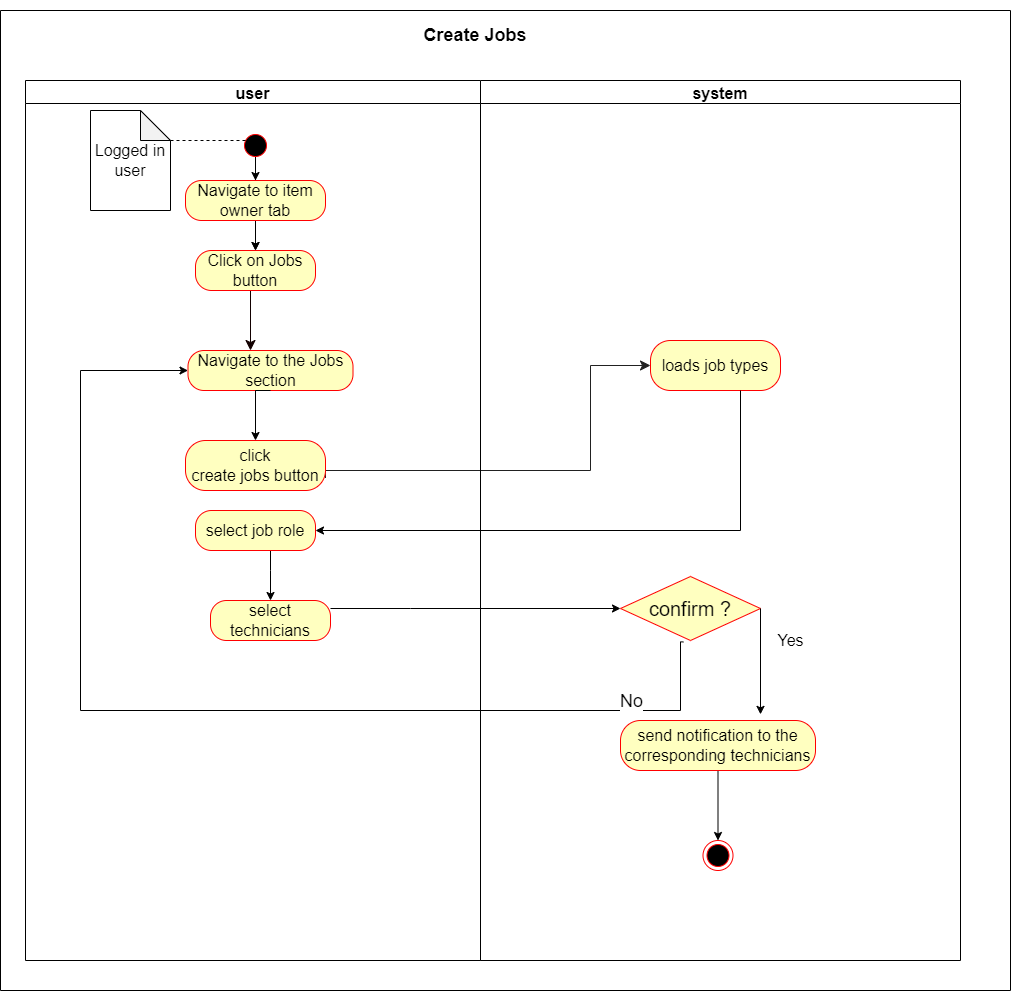

The diagram above was exported from draw.io. Its source (the exported page's mxGraphModel, read from the mxfile embedded in the PNG):
<mxGraphModel dx="1038" dy="1679" grid="1" gridSize="10" guides="1" tooltips="1" connect="1" arrows="1" fold="1" page="1" pageScale="1" pageWidth="850" pageHeight="1100" math="0" shadow="0">
  <root>
    <mxCell id="0" />
    <mxCell id="1" parent="0" />
    <mxCell id="oLaNUS3R5qCeWFsKYHpE-4" value="" style="edgeStyle=orthogonalEdgeStyle;html=1;verticalAlign=bottom;endArrow=classic;endSize=8;strokeColor=#212121;rounded=0;exitX=1;exitY=0.75;exitDx=0;exitDy=0;entryX=0;entryY=0.5;entryDx=0;entryDy=0;endFill=1;" parent="1" source="czuVy6OSwjdgas1twXkZ-1" target="oLaNUS3R5qCeWFsKYHpE-11" edge="1">
      <mxGeometry relative="1" as="geometry">
        <mxPoint x="810" y="140" as="targetPoint" />
        <Array as="points">
          <mxPoint x="525" y="250" />
          <mxPoint x="790" y="250" />
          <mxPoint x="790" y="145" />
        </Array>
      </mxGeometry>
    </mxCell>
    <mxCell id="oLaNUS3R5qCeWFsKYHpE-7" value="user" style="swimlane;fontSize=16;" parent="1" vertex="1">
      <mxGeometry x="225" y="-140" width="455" height="880" as="geometry" />
    </mxCell>
    <mxCell id="czuVy6OSwjdgas1twXkZ-1" value="click &lt;br&gt;create jobs button" style="rounded=1;whiteSpace=wrap;html=1;arcSize=40;fontColor=#000000;fillColor=#ffffc0;strokeColor=#ff0000;fontSize=16;" parent="oLaNUS3R5qCeWFsKYHpE-7" vertex="1">
      <mxGeometry x="160" y="360" width="140" height="50" as="geometry" />
    </mxCell>
    <mxCell id="oLaNUS3R5qCeWFsKYHpE-5" value="&lt;font style=&quot;font-size: 16px;&quot;&gt;Logged in user&lt;/font&gt;" style="shape=note;whiteSpace=wrap;html=1;backgroundOutline=1;darkOpacity=0.05;" parent="oLaNUS3R5qCeWFsKYHpE-7" vertex="1">
      <mxGeometry x="65" y="30" width="80" height="100" as="geometry" />
    </mxCell>
    <mxCell id="ybG0EHucRvyFxhvSWljl-12" style="edgeStyle=orthogonalEdgeStyle;rounded=0;orthogonalLoop=1;jettySize=auto;html=1;entryX=0.5;entryY=0;entryDx=0;entryDy=0;fontSize=16;endArrow=classic;endFill=1;" parent="oLaNUS3R5qCeWFsKYHpE-7" source="71bNe92M8McQdtH9s0AL-3" target="9sl3OFtfA336Qv9iZFiy-13" edge="1">
      <mxGeometry relative="1" as="geometry">
        <Array as="points">
          <mxPoint x="245" y="490" />
          <mxPoint x="245" y="490" />
        </Array>
      </mxGeometry>
    </mxCell>
    <mxCell id="71bNe92M8McQdtH9s0AL-3" value="select job role" style="rounded=1;whiteSpace=wrap;html=1;arcSize=40;fontColor=#000000;fillColor=#ffffc0;strokeColor=#ff0000;fontSize=16;" parent="oLaNUS3R5qCeWFsKYHpE-7" vertex="1">
      <mxGeometry x="170" y="430" width="120" height="40" as="geometry" />
    </mxCell>
    <mxCell id="oLaNUS3R5qCeWFsKYHpE-3" value="&lt;font style=&quot;font-size: 16px;&quot;&gt;Navigate to the Jobs section&lt;/font&gt;" style="rounded=1;whiteSpace=wrap;html=1;arcSize=40;fontColor=#000000;fillColor=#ffffc0;strokeColor=#ff0000;" parent="oLaNUS3R5qCeWFsKYHpE-7" vertex="1">
      <mxGeometry x="162.5" y="270" width="165" height="40" as="geometry" />
    </mxCell>
    <mxCell id="71bNe92M8McQdtH9s0AL-1" style="edgeStyle=orthogonalEdgeStyle;rounded=0;orthogonalLoop=1;jettySize=auto;html=1;exitX=0.5;exitY=1;exitDx=0;exitDy=0;entryX=0.5;entryY=0;entryDx=0;entryDy=0;" parent="oLaNUS3R5qCeWFsKYHpE-7" source="oLaNUS3R5qCeWFsKYHpE-3" target="czuVy6OSwjdgas1twXkZ-1" edge="1">
      <mxGeometry relative="1" as="geometry">
        <Array as="points">
          <mxPoint x="230" y="310" />
        </Array>
      </mxGeometry>
    </mxCell>
    <mxCell id="ybG0EHucRvyFxhvSWljl-8" style="edgeStyle=orthogonalEdgeStyle;rounded=0;orthogonalLoop=1;jettySize=auto;html=1;entryX=0.5;entryY=0;entryDx=0;entryDy=0;fontSize=16;endArrow=classic;endFill=1;" parent="oLaNUS3R5qCeWFsKYHpE-7" target="ybG0EHucRvyFxhvSWljl-2" edge="1">
      <mxGeometry relative="1" as="geometry">
        <mxPoint x="225" y="70" as="sourcePoint" />
      </mxGeometry>
    </mxCell>
    <mxCell id="p9qEgZvUhQt-cYcJ_veg-1" value="" style="edgeStyle=orthogonalEdgeStyle;rounded=0;orthogonalLoop=1;jettySize=auto;html=1;" parent="oLaNUS3R5qCeWFsKYHpE-7" source="71bNe92M8McQdtH9s0AL-12" target="ybG0EHucRvyFxhvSWljl-9" edge="1">
      <mxGeometry relative="1" as="geometry" />
    </mxCell>
    <mxCell id="71bNe92M8McQdtH9s0AL-12" value="" style="ellipse;html=1;shape=startState;fillColor=#000000;strokeColor=#ff0000;fontSize=16;" parent="oLaNUS3R5qCeWFsKYHpE-7" vertex="1">
      <mxGeometry x="215" y="50" width="30" height="30" as="geometry" />
    </mxCell>
    <mxCell id="71bNe92M8McQdtH9s0AL-13" value="" style="edgeStyle=orthogonalEdgeStyle;html=1;verticalAlign=bottom;endArrow=classic;endSize=8;strokeColor=#120000;rounded=0;fontSize=16;endFill=1;" parent="oLaNUS3R5qCeWFsKYHpE-7" edge="1">
      <mxGeometry relative="1" as="geometry">
        <mxPoint x="225" y="270" as="targetPoint" />
        <mxPoint x="245" y="180" as="sourcePoint" />
        <Array as="points">
          <mxPoint x="225" y="180" />
          <mxPoint x="225" y="270" />
        </Array>
      </mxGeometry>
    </mxCell>
    <mxCell id="71bNe92M8McQdtH9s0AL-14" value="" style="endArrow=none;dashed=1;html=1;rounded=0;fontSize=16;exitX=0;exitY=0;exitDx=80;exitDy=30;exitPerimeter=0;" parent="oLaNUS3R5qCeWFsKYHpE-7" source="oLaNUS3R5qCeWFsKYHpE-5" edge="1">
      <mxGeometry width="50" height="50" relative="1" as="geometry">
        <mxPoint x="275" y="300" as="sourcePoint" />
        <mxPoint x="225" y="60" as="targetPoint" />
      </mxGeometry>
    </mxCell>
    <mxCell id="9sl3OFtfA336Qv9iZFiy-13" value="select technicians" style="rounded=1;whiteSpace=wrap;html=1;arcSize=40;fontColor=#000000;fillColor=#ffffc0;strokeColor=#ff0000;fontSize=16;" parent="oLaNUS3R5qCeWFsKYHpE-7" vertex="1">
      <mxGeometry x="185" y="520" width="120" height="40" as="geometry" />
    </mxCell>
    <mxCell id="ybG0EHucRvyFxhvSWljl-11" style="edgeStyle=orthogonalEdgeStyle;rounded=0;orthogonalLoop=1;jettySize=auto;html=1;entryX=0.5;entryY=0;entryDx=0;entryDy=0;fontSize=16;endArrow=classic;endFill=1;" parent="oLaNUS3R5qCeWFsKYHpE-7" source="ybG0EHucRvyFxhvSWljl-2" target="ybG0EHucRvyFxhvSWljl-9" edge="1">
      <mxGeometry relative="1" as="geometry" />
    </mxCell>
    <mxCell id="ybG0EHucRvyFxhvSWljl-2" value="&lt;font style=&quot;font-size: 16px;&quot;&gt;Navigate to item owner tab&lt;/font&gt;" style="rounded=1;whiteSpace=wrap;html=1;arcSize=40;fontColor=#000000;fillColor=#ffffc0;strokeColor=#ff0000;" parent="oLaNUS3R5qCeWFsKYHpE-7" vertex="1">
      <mxGeometry x="160" y="100" width="140" height="40" as="geometry" />
    </mxCell>
    <mxCell id="ybG0EHucRvyFxhvSWljl-9" value="Click on Jobs button" style="rounded=1;whiteSpace=wrap;html=1;arcSize=40;fontColor=#000000;fillColor=#ffffc0;strokeColor=#ff0000;fontSize=16;" parent="oLaNUS3R5qCeWFsKYHpE-7" vertex="1">
      <mxGeometry x="170" y="170" width="120" height="40" as="geometry" />
    </mxCell>
    <mxCell id="oLaNUS3R5qCeWFsKYHpE-9" value="system" style="swimlane;fontSize=16;startSize=23;" parent="1" vertex="1">
      <mxGeometry x="680" y="-140" width="480" height="880" as="geometry" />
    </mxCell>
    <mxCell id="oLaNUS3R5qCeWFsKYHpE-11" value="loads job types" style="rounded=1;whiteSpace=wrap;html=1;arcSize=40;fontColor=#000000;fillColor=#ffffc0;strokeColor=#ff0000;fontSize=16;" parent="oLaNUS3R5qCeWFsKYHpE-9" vertex="1">
      <mxGeometry x="170" y="260" width="130" height="50" as="geometry" />
    </mxCell>
    <mxCell id="oLaNUS3R5qCeWFsKYHpE-10" value="Create Jobs" style="text;align=center;fontStyle=1;verticalAlign=middle;spacingLeft=3;spacingRight=3;strokeColor=none;rotatable=0;points=[[0,0.5],[1,0.5]];portConstraint=eastwest;fontSize=18;" parent="1" vertex="1">
      <mxGeometry x="610" y="-220" width="130" height="66" as="geometry" />
    </mxCell>
    <mxCell id="71bNe92M8McQdtH9s0AL-2" style="edgeStyle=orthogonalEdgeStyle;rounded=0;orthogonalLoop=1;jettySize=auto;html=1;fontSize=16;entryX=1;entryY=0.5;entryDx=0;entryDy=0;" parent="1" source="oLaNUS3R5qCeWFsKYHpE-11" target="71bNe92M8McQdtH9s0AL-3" edge="1">
      <mxGeometry relative="1" as="geometry">
        <mxPoint x="540" y="300" as="targetPoint" />
        <Array as="points">
          <mxPoint x="940" y="310" />
        </Array>
      </mxGeometry>
    </mxCell>
    <mxCell id="ybG0EHucRvyFxhvSWljl-13" value="" style="swimlane;startSize=0;fontSize=16;" parent="1" vertex="1">
      <mxGeometry x="200" y="-210" width="1010" height="980" as="geometry" />
    </mxCell>
    <mxCell id="9sl3OFtfA336Qv9iZFiy-5" value="confirm ?" style="rhombus;whiteSpace=wrap;html=1;fillColor=#ffffc0;strokeColor=#ff0000;fontSize=20;" parent="ybG0EHucRvyFxhvSWljl-13" vertex="1">
      <mxGeometry x="620" y="566" width="140" height="64" as="geometry" />
    </mxCell>
    <mxCell id="mxqQCFZA0tLe7PRmOghT-4" style="edgeStyle=orthogonalEdgeStyle;rounded=0;orthogonalLoop=1;jettySize=auto;html=1;entryX=0.5;entryY=0;entryDx=0;entryDy=0;" parent="ybG0EHucRvyFxhvSWljl-13" source="czuVy6OSwjdgas1twXkZ-3" target="czuVy6OSwjdgas1twXkZ-5" edge="1">
      <mxGeometry relative="1" as="geometry" />
    </mxCell>
    <mxCell id="czuVy6OSwjdgas1twXkZ-3" value="send notification to the corresponding technicians" style="rounded=1;whiteSpace=wrap;html=1;arcSize=40;fontColor=#000000;fillColor=#ffffc0;strokeColor=#ff0000;fontSize=16;" parent="ybG0EHucRvyFxhvSWljl-13" vertex="1">
      <mxGeometry x="620" y="710" width="195" height="50" as="geometry" />
    </mxCell>
    <mxCell id="czuVy6OSwjdgas1twXkZ-5" value="" style="ellipse;html=1;shape=endState;fillColor=#000000;strokeColor=#ff0000;fontSize=16;" parent="ybG0EHucRvyFxhvSWljl-13" vertex="1">
      <mxGeometry x="702.5" y="830" width="30" height="30" as="geometry" />
    </mxCell>
    <mxCell id="mxqQCFZA0tLe7PRmOghT-5" style="edgeStyle=orthogonalEdgeStyle;rounded=0;orthogonalLoop=1;jettySize=auto;html=1;exitX=1;exitY=0.5;exitDx=0;exitDy=0;" parent="ybG0EHucRvyFxhvSWljl-13" source="9sl3OFtfA336Qv9iZFiy-5" target="ybG0EHucRvyFxhvSWljl-13" edge="1">
      <mxGeometry relative="1" as="geometry">
        <mxPoint x="760" y="610" as="sourcePoint" />
        <mxPoint x="810" y="680" as="targetPoint" />
        <Array as="points">
          <mxPoint x="790" y="650" />
          <mxPoint x="790" y="650" />
        </Array>
      </mxGeometry>
    </mxCell>
    <mxCell id="9sl3OFtfA336Qv9iZFiy-10" style="edgeStyle=orthogonalEdgeStyle;rounded=0;orthogonalLoop=1;jettySize=auto;html=1;exitX=0.449;exitY=1.022;exitDx=0;exitDy=0;entryX=0;entryY=0.5;entryDx=0;entryDy=0;fontSize=18;exitPerimeter=0;" parent="1" source="9sl3OFtfA336Qv9iZFiy-5" target="oLaNUS3R5qCeWFsKYHpE-3" edge="1">
      <mxGeometry relative="1" as="geometry">
        <Array as="points">
          <mxPoint x="880" y="421" />
          <mxPoint x="880" y="490" />
          <mxPoint x="280" y="490" />
          <mxPoint x="280" y="150" />
        </Array>
      </mxGeometry>
    </mxCell>
    <mxCell id="9sl3OFtfA336Qv9iZFiy-11" value="No" style="edgeLabel;html=1;align=center;verticalAlign=middle;resizable=0;points=[];fontSize=18;" parent="9sl3OFtfA336Qv9iZFiy-10" vertex="1" connectable="0">
      <mxGeometry x="-0.8401" y="3" relative="1" as="geometry">
        <mxPoint x="-32" y="-13" as="offset" />
      </mxGeometry>
    </mxCell>
    <mxCell id="9sl3OFtfA336Qv9iZFiy-14" value="" style="edgeStyle=orthogonalEdgeStyle;rounded=0;orthogonalLoop=1;jettySize=auto;html=1;fontSize=18;entryX=0;entryY=0.5;entryDx=0;entryDy=0;" parent="1" source="9sl3OFtfA336Qv9iZFiy-13" target="9sl3OFtfA336Qv9iZFiy-5" edge="1">
      <mxGeometry relative="1" as="geometry">
        <Array as="points">
          <mxPoint x="610" y="388" />
          <mxPoint x="610" y="388" />
        </Array>
      </mxGeometry>
    </mxCell>
    <mxCell id="mxqQCFZA0tLe7PRmOghT-7" value="&lt;font style=&quot;font-size: 16px;&quot;&gt;Yes&lt;/font&gt;" style="text;html=1;align=center;verticalAlign=middle;resizable=0;points=[];autosize=1;strokeColor=none;fillColor=none;" parent="1" vertex="1">
      <mxGeometry x="965" y="405" width="50" height="30" as="geometry" />
    </mxCell>
  </root>
</mxGraphModel>